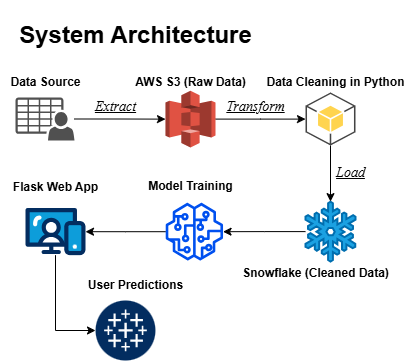

The diagram above was exported from draw.io. Its source (the exported page's mxGraphModel, read from the mxfile embedded in the PNG):
<mxGraphModel dx="1050" dy="522" grid="1" gridSize="10" guides="1" tooltips="1" connect="1" arrows="1" fold="1" page="1" pageScale="1" pageWidth="850" pageHeight="1100" math="0" shadow="0">
  <root>
    <mxCell id="0" />
    <mxCell id="1" parent="0" />
    <mxCell id="dStIYN2C2AsDypNa-qKA-32" style="edgeStyle=orthogonalEdgeStyle;rounded=0;orthogonalLoop=1;jettySize=auto;html=1;" edge="1" parent="1" source="dStIYN2C2AsDypNa-qKA-18" target="dStIYN2C2AsDypNa-qKA-19">
      <mxGeometry relative="1" as="geometry" />
    </mxCell>
    <mxCell id="dStIYN2C2AsDypNa-qKA-18" value="" style="outlineConnect=0;dashed=0;verticalLabelPosition=bottom;verticalAlign=top;align=center;html=1;shape=mxgraph.aws3.s3;fillColor=#E05243;gradientColor=none;" vertex="1" parent="1">
      <mxGeometry x="400" y="190.32" width="50" height="56.62" as="geometry" />
    </mxCell>
    <mxCell id="dStIYN2C2AsDypNa-qKA-19" value="" style="outlineConnect=0;dashed=0;verticalLabelPosition=bottom;verticalAlign=top;align=center;html=1;shape=mxgraph.aws3.android;fillColor=#FFD44F;gradientColor=none;" vertex="1" parent="1">
      <mxGeometry x="540" y="191.97" width="50" height="53.06" as="geometry" />
    </mxCell>
    <mxCell id="dStIYN2C2AsDypNa-qKA-42" value="" style="edgeStyle=orthogonalEdgeStyle;rounded=0;orthogonalLoop=1;jettySize=auto;html=1;" edge="1" parent="1" source="dStIYN2C2AsDypNa-qKA-20" target="dStIYN2C2AsDypNa-qKA-28">
      <mxGeometry relative="1" as="geometry" />
    </mxCell>
    <mxCell id="dStIYN2C2AsDypNa-qKA-20" value="" style="sketch=0;outlineConnect=0;fontColor=#ffffff;fillColor=#0050ef;strokeColor=#001DBC;dashed=0;verticalLabelPosition=bottom;verticalAlign=top;align=center;html=1;fontSize=12;fontStyle=0;aspect=fixed;pointerEvents=1;shape=mxgraph.aws4.sagemaker_model;" vertex="1" parent="1">
      <mxGeometry x="400" y="302.25" width="57.75" height="57.75" as="geometry" />
    </mxCell>
    <mxCell id="dStIYN2C2AsDypNa-qKA-37" style="edgeStyle=orthogonalEdgeStyle;rounded=0;orthogonalLoop=1;jettySize=auto;html=1;" edge="1" parent="1" source="dStIYN2C2AsDypNa-qKA-21" target="dStIYN2C2AsDypNa-qKA-20">
      <mxGeometry relative="1" as="geometry" />
    </mxCell>
    <mxCell id="dStIYN2C2AsDypNa-qKA-21" value="" style="shape=mxgraph.signs.nature.snowflake;html=1;pointerEvents=1;fillColor=#1ba1e2;strokeColor=#006EAF;verticalLabelPosition=bottom;verticalAlign=top;align=center;dashed=0;sketch=0;fontFamily=Helvetica;fontSize=12;fontColor=#ffffff;fontStyle=0;strokeWidth=2;fillStyle=auto;" vertex="1" parent="1">
      <mxGeometry x="540" y="301.12" width="50" height="60" as="geometry" />
    </mxCell>
    <mxCell id="dStIYN2C2AsDypNa-qKA-22" value="" style="sketch=0;pointerEvents=1;shadow=0;dashed=0;html=1;strokeColor=none;fillColor=#505050;labelPosition=center;verticalLabelPosition=bottom;verticalAlign=top;outlineConnect=0;align=center;shape=mxgraph.office.users.csv_file;" vertex="1" parent="1">
      <mxGeometry x="250" y="197" width="59" height="43" as="geometry" />
    </mxCell>
    <mxCell id="dStIYN2C2AsDypNa-qKA-28" value="" style="verticalLabelPosition=bottom;aspect=fixed;html=1;shape=mxgraph.salesforce.web;" vertex="1" parent="1">
      <mxGeometry x="260" y="307.42" width="60" height="47.400000000000006" as="geometry" />
    </mxCell>
    <mxCell id="dStIYN2C2AsDypNa-qKA-29" value="" style="verticalLabelPosition=bottom;aspect=fixed;html=1;shape=mxgraph.salesforce.analytics2;" vertex="1" parent="1">
      <mxGeometry x="330" y="400" width="60" height="60" as="geometry" />
    </mxCell>
    <mxCell id="dStIYN2C2AsDypNa-qKA-30" style="edgeStyle=orthogonalEdgeStyle;rounded=0;orthogonalLoop=1;jettySize=auto;html=1;entryX=0;entryY=0.5;entryDx=0;entryDy=0;entryPerimeter=0;" edge="1" parent="1" source="dStIYN2C2AsDypNa-qKA-22" target="dStIYN2C2AsDypNa-qKA-18">
      <mxGeometry relative="1" as="geometry" />
    </mxCell>
    <mxCell id="dStIYN2C2AsDypNa-qKA-35" style="edgeStyle=orthogonalEdgeStyle;rounded=0;orthogonalLoop=1;jettySize=auto;html=1;exitX=0.5;exitY=1;exitDx=0;exitDy=0;exitPerimeter=0;entryX=0.5;entryY=0;entryDx=0;entryDy=0;entryPerimeter=0;" edge="1" parent="1" source="dStIYN2C2AsDypNa-qKA-19" target="dStIYN2C2AsDypNa-qKA-21">
      <mxGeometry relative="1" as="geometry" />
    </mxCell>
    <mxCell id="dStIYN2C2AsDypNa-qKA-44" style="edgeStyle=orthogonalEdgeStyle;rounded=0;orthogonalLoop=1;jettySize=auto;html=1;entryX=-0.001;entryY=0.5;entryDx=0;entryDy=0;entryPerimeter=0;" edge="1" parent="1" source="dStIYN2C2AsDypNa-qKA-28" target="dStIYN2C2AsDypNa-qKA-29">
      <mxGeometry relative="1" as="geometry">
        <Array as="points">
          <mxPoint x="290" y="430" />
        </Array>
      </mxGeometry>
    </mxCell>
    <mxCell id="dStIYN2C2AsDypNa-qKA-46" value="&lt;b&gt;Data Source&lt;/b&gt;" style="text;html=1;align=center;verticalAlign=middle;resizable=0;points=[];autosize=1;strokeColor=none;fillColor=none;" vertex="1" parent="1">
      <mxGeometry x="234.5" y="167" width="90" height="30" as="geometry" />
    </mxCell>
    <mxCell id="dStIYN2C2AsDypNa-qKA-47" value="&lt;b&gt;AWS S3 (Raw Data)&lt;/b&gt;" style="text;html=1;align=center;verticalAlign=middle;resizable=0;points=[];autosize=1;strokeColor=none;fillColor=none;" vertex="1" parent="1">
      <mxGeometry x="360" y="167" width="130" height="30" as="geometry" />
    </mxCell>
    <mxCell id="dStIYN2C2AsDypNa-qKA-48" value="&lt;b&gt;Data Cleaning in Python&lt;/b&gt;" style="text;html=1;align=center;verticalAlign=middle;resizable=0;points=[];autosize=1;strokeColor=none;fillColor=none;" vertex="1" parent="1">
      <mxGeometry x="490" y="167" width="160" height="30" as="geometry" />
    </mxCell>
    <mxCell id="dStIYN2C2AsDypNa-qKA-49" value="&lt;b&gt;Snowflake (Cleaned Data)&lt;/b&gt;" style="text;html=1;align=center;verticalAlign=middle;resizable=0;points=[];autosize=1;strokeColor=none;fillColor=none;" vertex="1" parent="1">
      <mxGeometry x="465" y="358" width="170" height="30" as="geometry" />
    </mxCell>
    <mxCell id="dStIYN2C2AsDypNa-qKA-50" value="&lt;b&gt;Model Training&lt;/b&gt;" style="text;html=1;align=center;verticalAlign=middle;resizable=0;points=[];autosize=1;strokeColor=none;fillColor=none;" vertex="1" parent="1">
      <mxGeometry x="370" y="271.12" width="110" height="30" as="geometry" />
    </mxCell>
    <mxCell id="dStIYN2C2AsDypNa-qKA-51" value="&lt;b&gt;Flask Web App&lt;/b&gt;" style="text;html=1;align=center;verticalAlign=middle;resizable=0;points=[];autosize=1;strokeColor=none;fillColor=none;" vertex="1" parent="1">
      <mxGeometry x="235" y="272.25" width="110" height="30" as="geometry" />
    </mxCell>
    <mxCell id="dStIYN2C2AsDypNa-qKA-52" value="&lt;b&gt;User Predictions&lt;/b&gt;" style="text;html=1;align=center;verticalAlign=middle;resizable=0;points=[];autosize=1;strokeColor=none;fillColor=none;" vertex="1" parent="1">
      <mxGeometry x="310" y="370" width="120" height="30" as="geometry" />
    </mxCell>
    <mxCell id="dStIYN2C2AsDypNa-qKA-53" value="&lt;h1&gt;&lt;b&gt;&lt;font&gt;System Architecture&lt;/font&gt;&lt;/b&gt;&lt;/h1&gt;" style="text;html=1;align=center;verticalAlign=middle;resizable=0;points=[];autosize=1;strokeColor=none;fillColor=none;" vertex="1" parent="1">
      <mxGeometry x="240" y="100" width="260" height="70" as="geometry" />
    </mxCell>
    <mxCell id="dStIYN2C2AsDypNa-qKA-54" value="&lt;i&gt;&lt;u&gt;&lt;font style=&quot;font-size: 14px;&quot; face=&quot;Times New Roman&quot;&gt;Extract&lt;/font&gt;&lt;/u&gt;&lt;/i&gt;" style="text;html=1;align=center;verticalAlign=middle;resizable=0;points=[];autosize=1;strokeColor=none;fillColor=none;" vertex="1" parent="1">
      <mxGeometry x="320" y="192.1" width="60" height="30" as="geometry" />
    </mxCell>
    <mxCell id="dStIYN2C2AsDypNa-qKA-55" value="&lt;font style=&quot;font-size: 14px;&quot; face=&quot;Times New Roman&quot;&gt;&lt;u style=&quot;&quot;&gt;&lt;i style=&quot;&quot;&gt;Transform&lt;/i&gt;&lt;/u&gt;&lt;/font&gt;" style="text;html=1;align=center;verticalAlign=middle;resizable=0;points=[];autosize=1;strokeColor=none;fillColor=none;" vertex="1" parent="1">
      <mxGeometry x="450" y="192.1" width="80" height="30" as="geometry" />
    </mxCell>
    <mxCell id="dStIYN2C2AsDypNa-qKA-56" value="&lt;u&gt;&lt;i&gt;&lt;font style=&quot;font-size: 14px;&quot; face=&quot;Times New Roman&quot;&gt;Load&lt;/font&gt;&lt;/i&gt;&lt;/u&gt;" style="text;html=1;align=center;verticalAlign=middle;resizable=0;points=[];autosize=1;strokeColor=none;fillColor=none;" vertex="1" parent="1">
      <mxGeometry x="560" y="258" width="50" height="30" as="geometry" />
    </mxCell>
  </root>
</mxGraphModel>